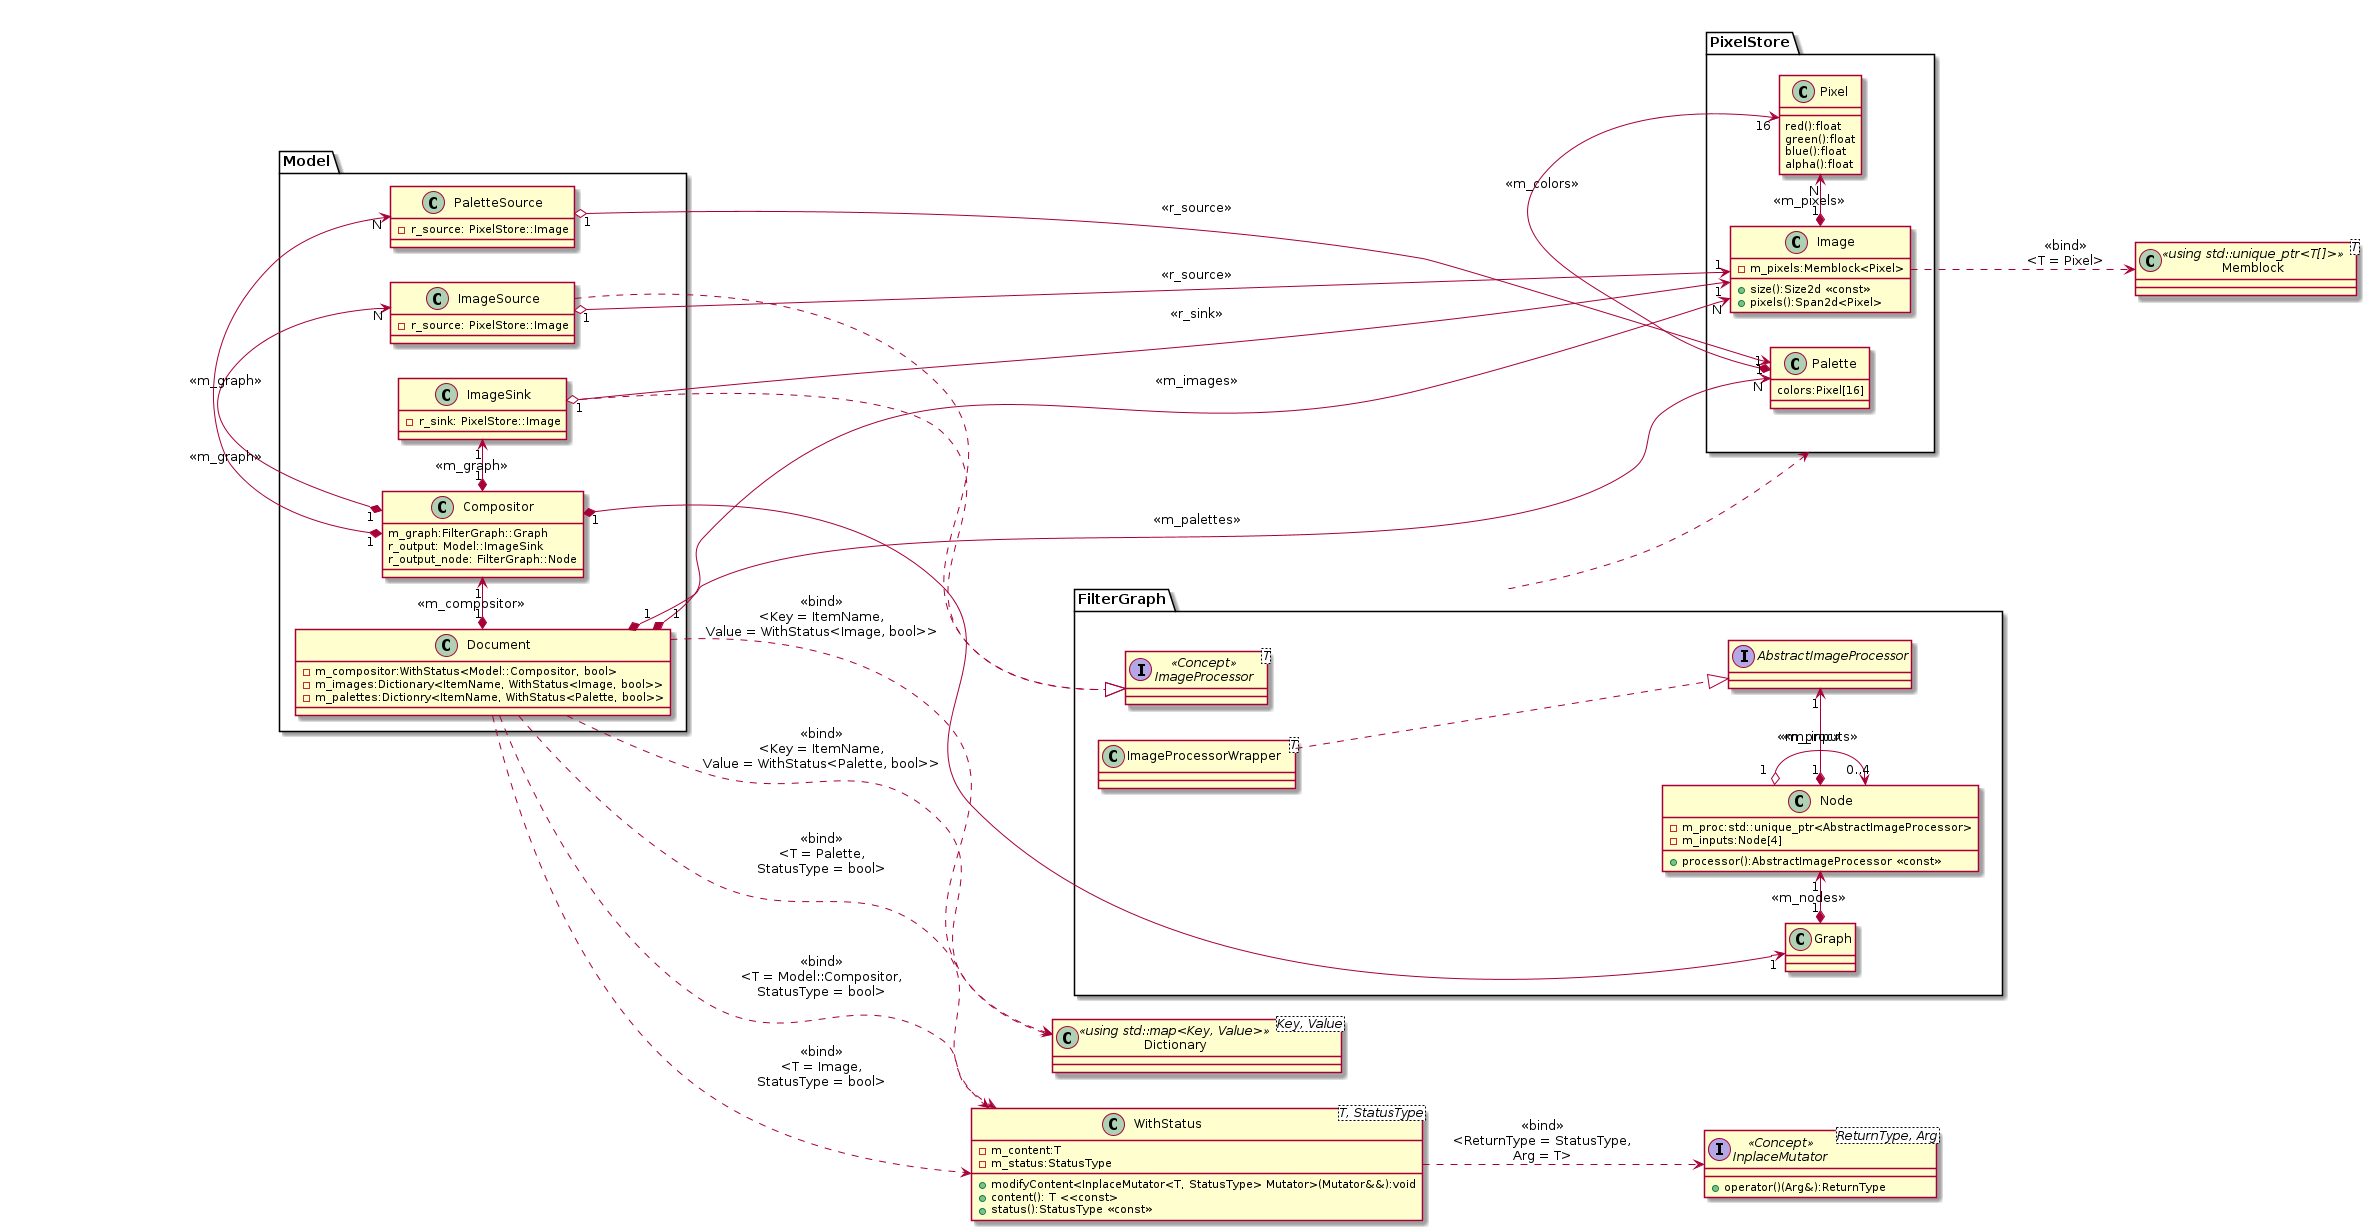

The diagram above was rendered by PlantUML. Its source (embedded in the PNG):
@startuml
set namespaceSeparator ::
left to right direction

class Model::Compositor
class Dictionary
class Model::Document
class Memblock
class Model::ImageSink
class Model::ImageSource
class Model::PaletteSource
class PixelStore::Image
class PixelStore::Palette
class PixelStore::Pixel
class WithStatus
interface InplaceMutator

class FilterGraph::Node
interface FilterGraph::AbstractImageProcessor
interface FilterGraph::ImageProcessor
class FilterGraph::ImageProcessorWrapper

class PixelStore::Pixel
{
	red():float
	green():float
	blue():float
	alpha():float
}

class Memblock <T> <<using std::unique_ptr<T[]> >>

class PixelStore::Image
{
	+size():Size2d <<const>>
	+pixels():Span2d<Pixel>
	-m_pixels:Memblock<Pixel>
}

class PixelStore::Palette
{
	colors:Pixel[16]
}

class Model::Document
{
	-m_compositor:WithStatus<Model::Compositor, bool>
	-m_images:Dictionary<ItemName, WithStatus<Image, bool>>
	-m_palettes:Dictionry<ItemName, WithStatus<Palette, bool>>
}

class WithStatus<T, StatusType>
{
	+modifyContent<InplaceMutator<T, StatusType> Mutator>(Mutator&&):void
	+content(): T <<const>
	+status():StatusType <<const>>
	-m_content:T
	-m_status:StatusType
}

class Dictionary <Key, Value> <<using std::map<Key, Value> >>
{
}

interface InplaceMutator<ReturnType, Arg> <<Concept>>
{
	+operator()(Arg&):ReturnType
}

interface FilterGraph::ImageProcessor<T> <<Concept>>
{
}

class FilterGraph::Node
{
	+processor():AbstractImageProcessor <<const>>
	-m_proc:std::unique_ptr<AbstractImageProcessor>
	-m_inputs:Node[4]
}

class Model::Compositor
{
	m_graph:FilterGraph::Graph
	r_output: Model::ImageSink
	r_output_node: FilterGraph::Node
}

class FilterGraph::ImageProcessorWrapper<T>
{
}

class Model::ImageSink
{
	-r_sink: PixelStore::Image
}

class Model::ImageSource
{
	-r_source: PixelStore::Image
}

class Model::PaletteSource
{
	-r_source: PixelStore::Image
}


Model::Document "1" *-> "N" PixelStore::Image : <<m_images>>
Model::Document "1" *-> "N" PixelStore::Palette: <<m_palettes>>
Model::Document "1" *-> "1" Model::Compositor : <<m_compositor>>
Model::Document ..> Dictionary : <<bind>>\n<Key = ItemName,\nValue = WithStatus<Image, bool>>
Model::Document ..> WithStatus : <<bind>>\n<T = Image,\nStatusType = bool>
Model::Document ..> WithStatus : <<bind>>\n<T = Palette,\nStatusType = bool>
Model::Document ..> WithStatus : <<bind>>\n<T = Model::Compositor,\nStatusType = bool>
Model::Document ..> Dictionary : <<bind>>\n<Key = ItemName,\nValue = WithStatus<Palette, bool>>
Model::Compositor "1" *-> "N" Model::ImageSource : <<m_graph>>
Model::Compositor "1" *-> "N" Model::PaletteSource : <<m_graph>>
PixelStore::Image "1" *-> "N" PixelStore::Pixel : <<m_pixels>>
PixelStore::Image ..> Memblock : <<bind>>\n<T = Pixel>
PixelStore::Palette"1" *-> "16" PixelStore::Pixel : <<m_colors>>
WithStatus ..> InplaceMutator : <<bind>>\n<ReturnType = StatusType,\nArg = T>
FilterGraph::Node "1" *-> "1" FilterGraph::AbstractImageProcessor : <<m_proc>>
FilterGraph::Node "1" o-> "0..4" FilterGraph::Node : <<m_inputs>>
Model::ImageSink ..|> FilterGraph::ImageProcessor
Model::ImageSource ..|> FilterGraph::ImageProcessor
FilterGraph::Graph "1" *-> "1" FilterGraph::Node : <<m_nodes>>
FilterGraph::ImageProcessorWrapper ..|> FilterGraph::AbstractImageProcessor
Model::Compositor "1" *-> "1" Model::ImageSink : <<m_graph>>
Model::Compositor "1" *-> "1" FilterGraph::Graph
Model::ImageSink "1" o-> "1" PixelStore::Image : <<r_sink>>
Model::ImageSource "1" o-> "1" PixelStore::Image : <<r_source>>
Model::PaletteSource "1" o-> "1" PixelStore::Palette : <<r_source>>
FilterGraph ..> PixelStore
@enduml